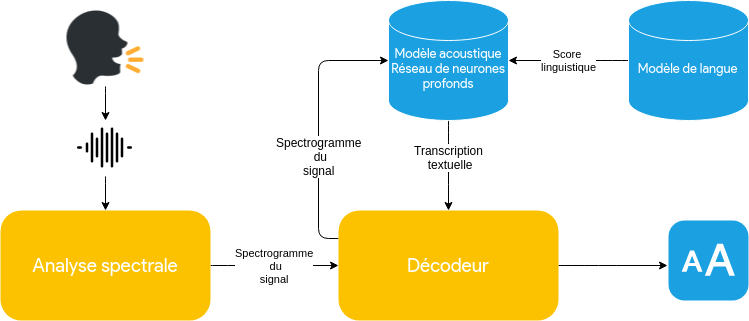

The diagram above was exported from draw.io. Its source (the exported page's mxGraphModel, read from the mxfile embedded in the PNG):
<mxGraphModel dx="840" dy="487" grid="1" gridSize="10" guides="1" tooltips="1" connect="1" arrows="1" fold="1" page="1" pageScale="1" pageWidth="1169" pageHeight="827" math="0" shadow="0">
  <root>
    <mxCell id="0" />
    <mxCell id="1" parent="0" />
    <mxCell id="1USoc0975oMuQtA-OPaC-53" value="Spectrogramme&lt;br&gt;&amp;nbsp;du&lt;br&gt;signal" style="edgeStyle=orthogonalEdgeStyle;curved=1;rounded=0;orthogonalLoop=1;jettySize=auto;html=1;exitX=1;exitY=0.5;exitDx=0;exitDy=0;entryX=0;entryY=0.5;entryDx=0;entryDy=0;" parent="1" source="1USoc0975oMuQtA-OPaC-1" target="1USoc0975oMuQtA-OPaC-43" edge="1">
      <mxGeometry relative="1" as="geometry" />
    </mxCell>
    <mxCell id="1USoc0975oMuQtA-OPaC-1" value="&lt;font style=&quot;font-size: 19px&quot; face=&quot;Lucida Console&quot;&gt;Analyse spectrale&lt;/font&gt;" style="whiteSpace=wrap;html=1;strokeColor=none;rounded=1;fillColor=#FCC200;fontColor=#ffffff;arcSize=19;" parent="1" vertex="1">
      <mxGeometry x="212" y="280" width="210" height="110" as="geometry" />
    </mxCell>
    <mxCell id="1USoc0975oMuQtA-OPaC-54" style="edgeStyle=orthogonalEdgeStyle;curved=1;rounded=0;orthogonalLoop=1;jettySize=auto;html=1;exitX=1;exitY=0.5;exitDx=0;exitDy=0;entryX=-0.012;entryY=0.559;entryDx=0;entryDy=0;entryPerimeter=0;" parent="1" source="1USoc0975oMuQtA-OPaC-43" target="1USoc0975oMuQtA-OPaC-59" edge="1">
      <mxGeometry relative="1" as="geometry">
        <mxPoint x="860" y="335.47058823529414" as="targetPoint" />
      </mxGeometry>
    </mxCell>
    <mxCell id="m-Yt1cba_Pzsd_g72-t1-5" style="edgeStyle=orthogonalEdgeStyle;rounded=1;orthogonalLoop=1;jettySize=auto;html=1;exitX=0;exitY=0.25;exitDx=0;exitDy=0;entryX=0;entryY=0.5;entryDx=0;entryDy=0;entryPerimeter=0;" edge="1" parent="1" source="1USoc0975oMuQtA-OPaC-43" target="1USoc0975oMuQtA-OPaC-47">
      <mxGeometry relative="1" as="geometry" />
    </mxCell>
    <mxCell id="m-Yt1cba_Pzsd_g72-t1-6" value="&lt;span&gt;Spectrogramme&lt;/span&gt;&lt;br&gt;&lt;span&gt;&amp;nbsp;du&lt;/span&gt;&lt;br&gt;&lt;span&gt;signal&lt;/span&gt;&lt;br&gt;" style="text;html=1;resizable=0;points=[];align=center;verticalAlign=middle;labelBackgroundColor=#ffffff;" vertex="1" connectable="0" parent="m-Yt1cba_Pzsd_g72-t1-5">
      <mxGeometry x="0.3101" relative="1" as="geometry">
        <mxPoint y="73.5" as="offset" />
      </mxGeometry>
    </mxCell>
    <mxCell id="1USoc0975oMuQtA-OPaC-43" value="&lt;font face=&quot;Lucida Console&quot; style=&quot;font-size: 19px&quot;&gt;Décodeur&lt;/font&gt;" style="whiteSpace=wrap;html=1;strokeColor=none;rounded=1;fillColor=#FCC200;fontColor=#ffffff;arcSize=19;" parent="1" vertex="1">
      <mxGeometry x="550" y="280" width="220" height="110" as="geometry" />
    </mxCell>
    <mxCell id="1USoc0975oMuQtA-OPaC-50" style="edgeStyle=orthogonalEdgeStyle;curved=1;rounded=0;orthogonalLoop=1;jettySize=auto;html=1;exitX=0.5;exitY=1;exitDx=0;exitDy=0;exitPerimeter=0;entryX=0.5;entryY=0;entryDx=0;entryDy=0;startArrow=none;startFill=0;" parent="1" source="1USoc0975oMuQtA-OPaC-47" target="1USoc0975oMuQtA-OPaC-43" edge="1">
      <mxGeometry relative="1" as="geometry" />
    </mxCell>
    <mxCell id="1USoc0975oMuQtA-OPaC-64" value="Transcription &lt;br&gt;textuelle" style="text;html=1;resizable=0;points=[];align=center;verticalAlign=middle;labelBackgroundColor=#ffffff;" parent="1USoc0975oMuQtA-OPaC-50" vertex="1" connectable="0">
      <mxGeometry x="-0.2033" y="1" relative="1" as="geometry">
        <mxPoint as="offset" />
      </mxGeometry>
    </mxCell>
    <mxCell id="1USoc0975oMuQtA-OPaC-47" value="&lt;font face=&quot;Lucida Console&quot; style=&quot;font-size: 13px&quot;&gt;&lt;br&gt;Modèle acoustique&lt;br&gt;Réseau de neurones profonds&lt;br&gt;&lt;/font&gt;" style="strokeWidth=1;html=1;shape=mxgraph.flowchart.database;whiteSpace=wrap;rounded=1;fillColor=#1ba1e2;strokeColor=#FFFFFF;fontColor=#ffffff;" parent="1" vertex="1">
      <mxGeometry x="600" y="70" width="120" height="120" as="geometry" />
    </mxCell>
    <mxCell id="1USoc0975oMuQtA-OPaC-52" value="Score &lt;br&gt;linguistique" style="edgeStyle=orthogonalEdgeStyle;curved=1;rounded=0;orthogonalLoop=1;jettySize=auto;html=1;exitX=0;exitY=0.5;exitDx=0;exitDy=0;exitPerimeter=0;startArrow=none;startFill=0;entryX=1;entryY=0.5;entryDx=0;entryDy=0;entryPerimeter=0;" parent="1" source="1USoc0975oMuQtA-OPaC-49" target="1USoc0975oMuQtA-OPaC-47" edge="1">
      <mxGeometry relative="1" as="geometry" />
    </mxCell>
    <mxCell id="1USoc0975oMuQtA-OPaC-49" value="&lt;font style=&quot;font-size: 13px&quot; face=&quot;Lucida Console&quot;&gt;&lt;br&gt;Modèle de langue&amp;nbsp;&lt;/font&gt;" style="strokeWidth=1;html=1;shape=mxgraph.flowchart.database;whiteSpace=wrap;rounded=1;fillColor=#1ba1e2;strokeColor=#FFFFFF;fontColor=#ffffff;" parent="1" vertex="1">
      <mxGeometry x="840" y="70" width="120" height="120" as="geometry" />
    </mxCell>
    <mxCell id="1USoc0975oMuQtA-OPaC-59" value="" style="html=1;strokeWidth=1;shadow=0;dashed=0;shape=mxgraph.ios7.misc.text_size;fillColor=#1ba1e2;strokeColor=none;buttonText=;strokeColor2=#222222;fontColor=#ffffff;fontSize=8;verticalLabelPosition=bottom;verticalAlign=top;align=center;rounded=1;" parent="1" vertex="1">
      <mxGeometry x="880" y="290" width="80" height="80" as="geometry" />
    </mxCell>
    <mxCell id="1USoc0975oMuQtA-OPaC-63" style="edgeStyle=orthogonalEdgeStyle;curved=1;rounded=0;orthogonalLoop=1;jettySize=auto;html=1;exitX=0.5;exitY=1;exitDx=0;exitDy=0;entryX=0.5;entryY=0;entryDx=0;entryDy=0;" parent="1" source="1USoc0975oMuQtA-OPaC-62" target="1USoc0975oMuQtA-OPaC-1" edge="1">
      <mxGeometry relative="1" as="geometry">
        <mxPoint x="318.6428571428571" y="41.5" as="targetPoint" />
      </mxGeometry>
    </mxCell>
    <mxCell id="1USoc0975oMuQtA-OPaC-61" value="" style="shape=image;verticalLabelPosition=bottom;labelBackgroundColor=#ffffff;verticalAlign=top;aspect=fixed;imageAspect=0;image=data:image/png,(base64 omitted: 4088 chars);" parent="1" vertex="1">
      <mxGeometry x="278.5" y="79" width="77" height="77" as="geometry" />
    </mxCell>
    <mxCell id="1USoc0975oMuQtA-OPaC-62" value="" style="shape=image;verticalLabelPosition=bottom;labelBackgroundColor=#ffffff;verticalAlign=top;aspect=fixed;imageAspect=0;image=data:image/png,(base64 omitted: 1032 chars);" parent="1" vertex="1">
      <mxGeometry x="289" y="190" width="56" height="56" as="geometry" />
    </mxCell>
    <mxCell id="m-Yt1cba_Pzsd_g72-t1-15" style="edgeStyle=orthogonalEdgeStyle;curved=1;rounded=0;orthogonalLoop=1;jettySize=auto;html=1;exitX=0.5;exitY=1;exitDx=0;exitDy=0;entryX=0.5;entryY=0;entryDx=0;entryDy=0;" edge="1" parent="1" source="1USoc0975oMuQtA-OPaC-61" target="1USoc0975oMuQtA-OPaC-62">
      <mxGeometry relative="1" as="geometry">
        <mxPoint x="317" y="156" as="sourcePoint" />
        <mxPoint x="317" y="280" as="targetPoint" />
      </mxGeometry>
    </mxCell>
  </root>
</mxGraphModel>